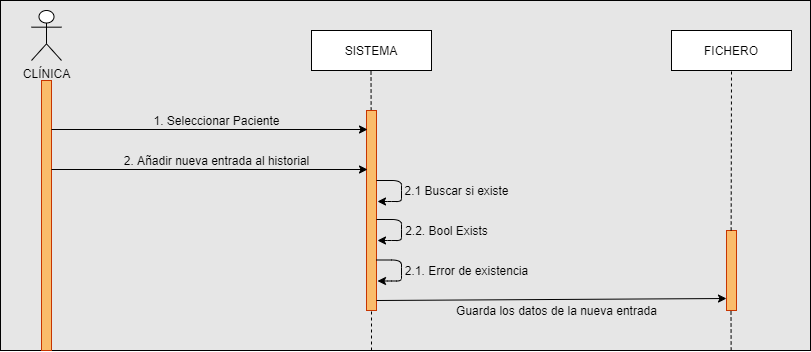

The diagram above was exported from draw.io. Its source (the exported page's mxGraphModel, read from the mxfile embedded in the PNG):
<mxGraphModel dx="868" dy="433" grid="1" gridSize="10" guides="1" tooltips="1" connect="1" arrows="1" fold="1" page="1" pageScale="1" pageWidth="827" pageHeight="1169" math="0" shadow="0">
  <root>
    <mxCell id="0" />
    <mxCell id="1" parent="0" />
    <mxCell id="sZg0wGqDbhPl8ozI98ln-48" value="" style="rounded=0;whiteSpace=wrap;html=1;fillColor=#E6E6E6;" vertex="1" parent="1">
      <mxGeometry x="9" y="10" width="810" height="350" as="geometry" />
    </mxCell>
    <mxCell id="sZg0wGqDbhPl8ozI98ln-1" value="CLÍNICA" style="shape=umlActor;verticalLabelPosition=bottom;verticalAlign=top;html=1;outlineConnect=0;" vertex="1" parent="1">
      <mxGeometry x="40" y="20" width="30" height="50" as="geometry" />
    </mxCell>
    <mxCell id="sZg0wGqDbhPl8ozI98ln-3" value="SISTEMA" style="rounded=0;whiteSpace=wrap;html=1;" vertex="1" parent="1">
      <mxGeometry x="320" y="40" width="120" height="40" as="geometry" />
    </mxCell>
    <mxCell id="sZg0wGqDbhPl8ozI98ln-4" value="FICHERO" style="rounded=0;whiteSpace=wrap;html=1;" vertex="1" parent="1">
      <mxGeometry x="680" y="40" width="120" height="40" as="geometry" />
    </mxCell>
    <mxCell id="sZg0wGqDbhPl8ozI98ln-6" value="" style="rounded=0;whiteSpace=wrap;html=1;strokeColor=#C73500;fontColor=#ffffff;fillColor=#FABC6B;" vertex="1" parent="1">
      <mxGeometry x="50" y="90" width="10" height="270" as="geometry" />
    </mxCell>
    <mxCell id="sZg0wGqDbhPl8ozI98ln-8" value="" style="endArrow=none;dashed=1;html=1;" edge="1" parent="1" source="sZg0wGqDbhPl8ozI98ln-10">
      <mxGeometry width="50" height="50" relative="1" as="geometry">
        <mxPoint x="380" y="360" as="sourcePoint" />
        <mxPoint x="379.5" y="80" as="targetPoint" />
        <Array as="points" />
      </mxGeometry>
    </mxCell>
    <mxCell id="sZg0wGqDbhPl8ozI98ln-10" value="" style="rounded=0;whiteSpace=wrap;html=1;strokeColor=#C73500;fontColor=#ffffff;fillColor=#FABC6B;" vertex="1" parent="1">
      <mxGeometry x="375" y="120" width="10" height="200" as="geometry" />
    </mxCell>
    <mxCell id="sZg0wGqDbhPl8ozI98ln-14" value="" style="rounded=0;whiteSpace=wrap;html=1;strokeColor=#C73500;fontColor=#ffffff;fillColor=#FABC6B;" vertex="1" parent="1">
      <mxGeometry x="735" y="240" width="10" height="80" as="geometry" />
    </mxCell>
    <mxCell id="sZg0wGqDbhPl8ozI98ln-20" value="" style="endArrow=none;dashed=1;html=1;" edge="1" parent="1">
      <mxGeometry width="50" height="50" relative="1" as="geometry">
        <mxPoint x="380" y="360" as="sourcePoint" />
        <mxPoint x="380" y="320" as="targetPoint" />
        <Array as="points" />
      </mxGeometry>
    </mxCell>
    <mxCell id="sZg0wGqDbhPl8ozI98ln-23" value="" style="endArrow=none;dashed=1;html=1;entryX=0.5;entryY=1;entryDx=0;entryDy=0;" edge="1" parent="1" target="sZg0wGqDbhPl8ozI98ln-4">
      <mxGeometry width="50" height="50" relative="1" as="geometry">
        <mxPoint x="739.6538461538462" y="240" as="sourcePoint" />
        <mxPoint x="740" y="120" as="targetPoint" />
        <Array as="points" />
      </mxGeometry>
    </mxCell>
    <mxCell id="sZg0wGqDbhPl8ozI98ln-24" value="" style="endArrow=none;dashed=1;html=1;" edge="1" parent="1">
      <mxGeometry width="50" height="50" relative="1" as="geometry">
        <mxPoint x="739.6538461538462" y="360" as="sourcePoint" />
        <mxPoint x="739.5" y="320" as="targetPoint" />
        <Array as="points" />
      </mxGeometry>
    </mxCell>
    <mxCell id="sZg0wGqDbhPl8ozI98ln-28" value="" style="endArrow=classic;html=1;" edge="1" parent="1">
      <mxGeometry width="50" height="50" relative="1" as="geometry">
        <mxPoint x="60" y="139" as="sourcePoint" />
        <mxPoint x="376" y="139" as="targetPoint" />
      </mxGeometry>
    </mxCell>
    <mxCell id="sZg0wGqDbhPl8ozI98ln-38" value="" style="endArrow=classic;html=1;strokeWidth=1;entryX=0;entryY=0.85;entryDx=0;entryDy=0;entryPerimeter=0;" edge="1" parent="1" target="sZg0wGqDbhPl8ozI98ln-14">
      <mxGeometry width="50" height="50" relative="1" as="geometry">
        <mxPoint x="385" y="310" as="sourcePoint" />
        <mxPoint x="435" y="260" as="targetPoint" />
        <Array as="points" />
      </mxGeometry>
    </mxCell>
    <mxCell id="sZg0wGqDbhPl8ozI98ln-40" value="1. Seleccionar Paciente" style="text;html=1;align=center;verticalAlign=middle;resizable=0;points=[];autosize=1;" vertex="1" parent="1">
      <mxGeometry x="155" y="120" width="140" height="20" as="geometry" />
    </mxCell>
    <mxCell id="sZg0wGqDbhPl8ozI98ln-45" value="2.1. Error de existencia" style="text;html=1;align=center;verticalAlign=middle;resizable=0;points=[];autosize=1;" vertex="1" parent="1">
      <mxGeometry x="405" y="270" width="140" height="20" as="geometry" />
    </mxCell>
    <mxCell id="sZg0wGqDbhPl8ozI98ln-46" value="Guarda los datos de la nueva entrada" style="text;html=1;align=center;verticalAlign=middle;resizable=0;points=[];autosize=1;" vertex="1" parent="1">
      <mxGeometry x="455" y="310" width="220" height="20" as="geometry" />
    </mxCell>
    <mxCell id="sZg0wGqDbhPl8ozI98ln-49" value="" style="endArrow=classic;html=1;" edge="1" parent="1">
      <mxGeometry width="50" height="50" relative="1" as="geometry">
        <mxPoint x="60" y="179" as="sourcePoint" />
        <mxPoint x="376" y="179" as="targetPoint" />
      </mxGeometry>
    </mxCell>
    <mxCell id="sZg0wGqDbhPl8ozI98ln-50" value="2. Añadir nueva entrada al historial" style="text;html=1;align=center;verticalAlign=middle;resizable=0;points=[];autosize=1;" vertex="1" parent="1">
      <mxGeometry x="125" y="160" width="200" height="20" as="geometry" />
    </mxCell>
    <mxCell id="sZg0wGqDbhPl8ozI98ln-59" value="" style="endArrow=classic;html=1;strokeWidth=1;entryX=1.1;entryY=0.855;entryDx=0;entryDy=0;entryPerimeter=0;exitX=1;exitY=0.75;exitDx=0;exitDy=0;" edge="1" parent="1">
      <mxGeometry width="50" height="50" relative="1" as="geometry">
        <mxPoint x="385" y="190" as="sourcePoint" />
        <mxPoint x="386" y="211" as="targetPoint" />
        <Array as="points">
          <mxPoint x="410" y="190" />
          <mxPoint x="410" y="200" />
          <mxPoint x="410" y="211" />
          <mxPoint x="400" y="211" />
        </Array>
      </mxGeometry>
    </mxCell>
    <mxCell id="sZg0wGqDbhPl8ozI98ln-60" value="" style="endArrow=classic;html=1;strokeWidth=1;entryX=1.1;entryY=0.855;entryDx=0;entryDy=0;entryPerimeter=0;exitX=1;exitY=0.75;exitDx=0;exitDy=0;" edge="1" parent="1">
      <mxGeometry width="50" height="50" relative="1" as="geometry">
        <mxPoint x="385" y="229" as="sourcePoint" />
        <mxPoint x="386" y="250" as="targetPoint" />
        <Array as="points">
          <mxPoint x="410" y="229" />
          <mxPoint x="410" y="239" />
          <mxPoint x="410" y="250" />
          <mxPoint x="400" y="250" />
        </Array>
      </mxGeometry>
    </mxCell>
    <mxCell id="sZg0wGqDbhPl8ozI98ln-61" value="" style="endArrow=classic;html=1;strokeWidth=1;entryX=1.1;entryY=0.855;entryDx=0;entryDy=0;entryPerimeter=0;exitX=1;exitY=0.75;exitDx=0;exitDy=0;" edge="1" parent="1">
      <mxGeometry width="50" height="50" relative="1" as="geometry">
        <mxPoint x="385" y="269.5" as="sourcePoint" />
        <mxPoint x="386" y="290.5" as="targetPoint" />
        <Array as="points">
          <mxPoint x="410" y="269.5" />
          <mxPoint x="410" y="279.5" />
          <mxPoint x="410" y="290.5" />
          <mxPoint x="400" y="290.5" />
        </Array>
      </mxGeometry>
    </mxCell>
    <mxCell id="sZg0wGqDbhPl8ozI98ln-62" value="2.2. Bool Exists" style="text;html=1;align=center;verticalAlign=middle;resizable=0;points=[];autosize=1;" vertex="1" parent="1">
      <mxGeometry x="405" y="230" width="100" height="20" as="geometry" />
    </mxCell>
    <mxCell id="sZg0wGqDbhPl8ozI98ln-63" value="2.1 Buscar si existe" style="text;html=1;align=center;verticalAlign=middle;resizable=0;points=[];autosize=1;" vertex="1" parent="1">
      <mxGeometry x="405" y="190" width="120" height="20" as="geometry" />
    </mxCell>
  </root>
</mxGraphModel>